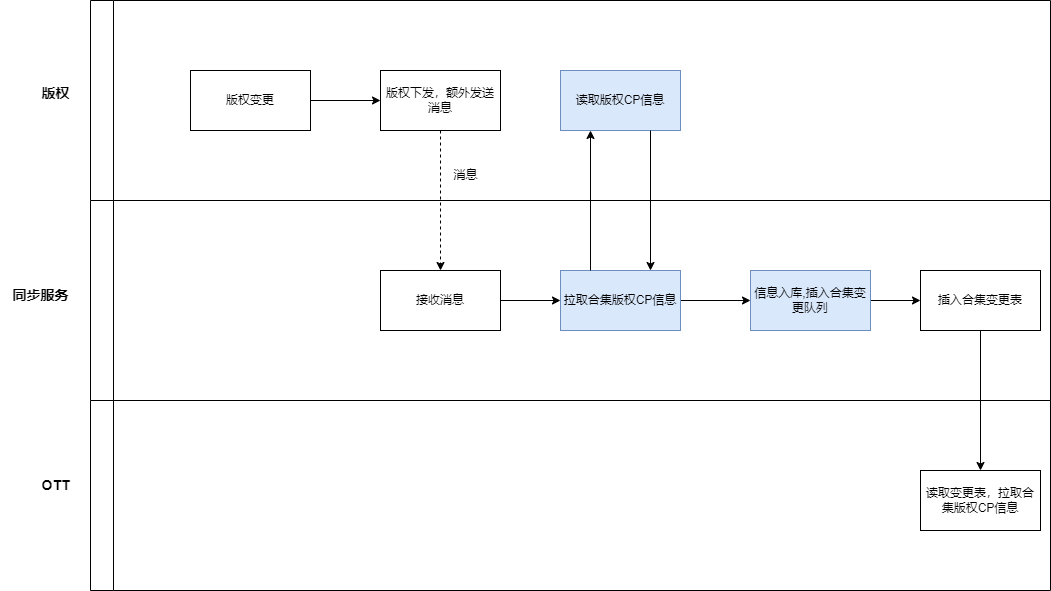

The diagram above was exported from draw.io. Its source (the exported page's mxGraphModel, read from the mxfile embedded in the PNG):
<mxGraphModel dx="2517" dy="723" grid="1" gridSize="10" guides="1" tooltips="1" connect="1" arrows="1" fold="1" page="1" pageScale="1" pageWidth="1100" pageHeight="850" background="none" math="0" shadow="0">
  <root>
    <mxCell id="0" />
    <mxCell id="1" parent="0" />
    <mxCell id="tengJyLDdq9zpTRYQfLY-14" value="" style="swimlane;horizontal=0;whiteSpace=wrap;html=1;" parent="1" vertex="1">
      <mxGeometry x="60" y="80" width="960" height="200" as="geometry" />
    </mxCell>
    <mxCell id="tengJyLDdq9zpTRYQfLY-31" style="edgeStyle=orthogonalEdgeStyle;rounded=0;orthogonalLoop=1;jettySize=auto;html=1;exitX=1;exitY=0.5;exitDx=0;exitDy=0;" parent="tengJyLDdq9zpTRYQfLY-14" source="tengJyLDdq9zpTRYQfLY-15" target="tengJyLDdq9zpTRYQfLY-16" edge="1">
      <mxGeometry relative="1" as="geometry" />
    </mxCell>
    <mxCell id="tengJyLDdq9zpTRYQfLY-15" value="版权变更" style="rounded=0;whiteSpace=wrap;html=1;" parent="tengJyLDdq9zpTRYQfLY-14" vertex="1">
      <mxGeometry x="100" y="70" width="120" height="60" as="geometry" />
    </mxCell>
    <mxCell id="tengJyLDdq9zpTRYQfLY-16" value="版权下发，额外发送消息" style="rounded=0;whiteSpace=wrap;html=1;" parent="tengJyLDdq9zpTRYQfLY-14" vertex="1">
      <mxGeometry x="290" y="70" width="120" height="60" as="geometry" />
    </mxCell>
    <mxCell id="tengJyLDdq9zpTRYQfLY-24" value="读取版权CP信息" style="rounded=0;whiteSpace=wrap;html=1;fillColor=#dae8fc;strokeColor=#6c8ebf;" parent="tengJyLDdq9zpTRYQfLY-14" vertex="1">
      <mxGeometry x="470" y="70" width="120" height="60" as="geometry" />
    </mxCell>
    <mxCell id="_KwKbPSSUO1t1gK-AqTv-1" value="消息" style="text;html=1;align=center;verticalAlign=middle;resizable=0;points=[];autosize=1;strokeColor=none;fillColor=none;" vertex="1" parent="tengJyLDdq9zpTRYQfLY-14">
      <mxGeometry x="350" y="160" width="50" height="30" as="geometry" />
    </mxCell>
    <mxCell id="tengJyLDdq9zpTRYQfLY-20" value="" style="swimlane;horizontal=0;whiteSpace=wrap;html=1;" parent="1" vertex="1">
      <mxGeometry x="60" y="280" width="960" height="200" as="geometry" />
    </mxCell>
    <mxCell id="tengJyLDdq9zpTRYQfLY-39" style="edgeStyle=orthogonalEdgeStyle;rounded=0;orthogonalLoop=1;jettySize=auto;html=1;exitX=1;exitY=0.5;exitDx=0;exitDy=0;entryX=0;entryY=0.5;entryDx=0;entryDy=0;" parent="tengJyLDdq9zpTRYQfLY-20" source="tengJyLDdq9zpTRYQfLY-22" target="tengJyLDdq9zpTRYQfLY-23" edge="1">
      <mxGeometry relative="1" as="geometry" />
    </mxCell>
    <mxCell id="tengJyLDdq9zpTRYQfLY-22" value="接收消息" style="rounded=0;whiteSpace=wrap;html=1;" parent="tengJyLDdq9zpTRYQfLY-20" vertex="1">
      <mxGeometry x="290" y="70" width="120" height="60" as="geometry" />
    </mxCell>
    <mxCell id="tengJyLDdq9zpTRYQfLY-29" value="" style="edgeStyle=orthogonalEdgeStyle;rounded=0;orthogonalLoop=1;jettySize=auto;html=1;" parent="tengJyLDdq9zpTRYQfLY-20" source="tengJyLDdq9zpTRYQfLY-23" target="tengJyLDdq9zpTRYQfLY-28" edge="1">
      <mxGeometry relative="1" as="geometry" />
    </mxCell>
    <mxCell id="tengJyLDdq9zpTRYQfLY-23" value="拉取合集版权CP信息" style="rounded=0;whiteSpace=wrap;html=1;fillColor=#dae8fc;strokeColor=#6c8ebf;" parent="tengJyLDdq9zpTRYQfLY-20" vertex="1">
      <mxGeometry x="470" y="70" width="120" height="60" as="geometry" />
    </mxCell>
    <mxCell id="tengJyLDdq9zpTRYQfLY-57" style="edgeStyle=orthogonalEdgeStyle;rounded=0;orthogonalLoop=1;jettySize=auto;html=1;exitX=1;exitY=0.5;exitDx=0;exitDy=0;entryX=0;entryY=0.5;entryDx=0;entryDy=0;" parent="tengJyLDdq9zpTRYQfLY-20" source="tengJyLDdq9zpTRYQfLY-28" target="tengJyLDdq9zpTRYQfLY-55" edge="1">
      <mxGeometry relative="1" as="geometry" />
    </mxCell>
    <mxCell id="tengJyLDdq9zpTRYQfLY-28" value="信息入库,插入合集变更队列" style="rounded=0;whiteSpace=wrap;html=1;fillColor=#dae8fc;strokeColor=#6c8ebf;" parent="tengJyLDdq9zpTRYQfLY-20" vertex="1">
      <mxGeometry x="660" y="70" width="120" height="60" as="geometry" />
    </mxCell>
    <mxCell id="tengJyLDdq9zpTRYQfLY-55" value="插入合集变更表" style="rounded=0;whiteSpace=wrap;html=1;" parent="tengJyLDdq9zpTRYQfLY-20" vertex="1">
      <mxGeometry x="830" y="70" width="120" height="60" as="geometry" />
    </mxCell>
    <mxCell id="tengJyLDdq9zpTRYQfLY-27" style="edgeStyle=orthogonalEdgeStyle;rounded=0;orthogonalLoop=1;jettySize=auto;html=1;exitX=0.75;exitY=1;exitDx=0;exitDy=0;entryX=0.75;entryY=0;entryDx=0;entryDy=0;" parent="1" source="tengJyLDdq9zpTRYQfLY-24" target="tengJyLDdq9zpTRYQfLY-23" edge="1">
      <mxGeometry relative="1" as="geometry" />
    </mxCell>
    <mxCell id="tengJyLDdq9zpTRYQfLY-35" style="edgeStyle=orthogonalEdgeStyle;rounded=0;orthogonalLoop=1;jettySize=auto;html=1;exitX=0.5;exitY=1;exitDx=0;exitDy=0;entryX=0.5;entryY=0;entryDx=0;entryDy=0;dashed=1;" parent="1" source="tengJyLDdq9zpTRYQfLY-16" edge="1">
      <mxGeometry relative="1" as="geometry">
        <mxPoint x="410" y="350" as="targetPoint" />
      </mxGeometry>
    </mxCell>
    <mxCell id="tengJyLDdq9zpTRYQfLY-41" style="edgeStyle=orthogonalEdgeStyle;rounded=0;orthogonalLoop=1;jettySize=auto;html=1;exitX=0.25;exitY=0;exitDx=0;exitDy=0;entryX=0.25;entryY=1;entryDx=0;entryDy=0;" parent="1" source="tengJyLDdq9zpTRYQfLY-23" target="tengJyLDdq9zpTRYQfLY-24" edge="1">
      <mxGeometry relative="1" as="geometry" />
    </mxCell>
    <mxCell id="tengJyLDdq9zpTRYQfLY-42" value="" style="swimlane;horizontal=0;whiteSpace=wrap;html=1;" parent="1" vertex="1">
      <mxGeometry x="60" y="480" width="960" height="190" as="geometry" />
    </mxCell>
    <mxCell id="tengJyLDdq9zpTRYQfLY-49" value="读取变更表，拉取合集版权CP信息" style="rounded=0;whiteSpace=wrap;html=1;" parent="tengJyLDdq9zpTRYQfLY-42" vertex="1">
      <mxGeometry x="830" y="70" width="120" height="60" as="geometry" />
    </mxCell>
    <mxCell id="tengJyLDdq9zpTRYQfLY-50" value="版权" style="text;html=1;align=center;verticalAlign=middle;resizable=0;points=[];autosize=1;strokeColor=none;fillColor=none;fontStyle=1;fontSize=14;" parent="1" vertex="1">
      <mxGeometry y="158" width="50" height="30" as="geometry" />
    </mxCell>
    <mxCell id="tengJyLDdq9zpTRYQfLY-52" value="同步服务" style="text;html=1;align=center;verticalAlign=middle;resizable=0;points=[];autosize=1;strokeColor=none;fillColor=none;fontStyle=1;fontSize=14;" parent="1" vertex="1">
      <mxGeometry x="-30" y="360" width="80" height="30" as="geometry" />
    </mxCell>
    <mxCell id="tengJyLDdq9zpTRYQfLY-53" value="OTT" style="text;html=1;align=center;verticalAlign=middle;resizable=0;points=[];autosize=1;strokeColor=none;fillColor=none;fontStyle=1;fontSize=14;" parent="1" vertex="1">
      <mxGeometry y="550" width="50" height="30" as="geometry" />
    </mxCell>
    <mxCell id="tengJyLDdq9zpTRYQfLY-58" style="edgeStyle=orthogonalEdgeStyle;rounded=0;orthogonalLoop=1;jettySize=auto;html=1;exitX=0.5;exitY=1;exitDx=0;exitDy=0;" parent="1" source="tengJyLDdq9zpTRYQfLY-55" target="tengJyLDdq9zpTRYQfLY-49" edge="1">
      <mxGeometry relative="1" as="geometry" />
    </mxCell>
  </root>
</mxGraphModel>